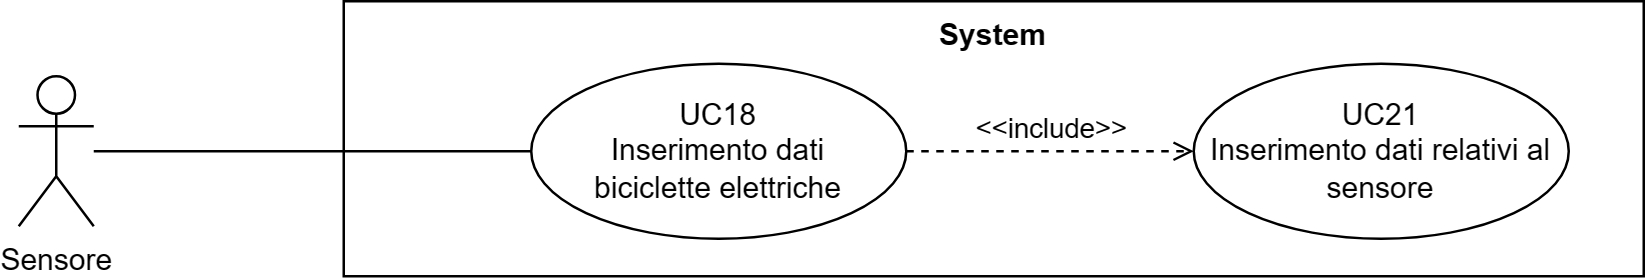

The diagram above was exported from draw.io. Its source (the exported page's mxGraphModel, read from the mxfile embedded in the PNG):
<mxGraphModel dx="41626" dy="759" grid="1" gridSize="10" guides="1" tooltips="1" connect="1" arrows="1" fold="1" page="1" pageScale="1" pageWidth="20000" pageHeight="20000" math="0" shadow="0">
  <root>
    <mxCell id="0" />
    <mxCell id="1" parent="0" />
    <mxCell id="2" value="Sensore" style="shape=umlActor;verticalLabelPosition=bottom;verticalAlign=top;html=1;outlineConnect=0;" vertex="1" parent="1">
      <mxGeometry x="-19930" y="2615" width="30" height="60" as="geometry" />
    </mxCell>
    <mxCell id="3" value="System" style="shape=rect;html=1;verticalAlign=top;fontStyle=1;whiteSpace=wrap;align=center;" vertex="1" parent="1">
      <mxGeometry x="-19800" y="2585" width="520" height="110" as="geometry" />
    </mxCell>
    <mxCell id="4" value="UC18&lt;br&gt;Inserimento dati &lt;br&gt;biciclette elettriche" style="ellipse;whiteSpace=wrap;html=1;" vertex="1" parent="1">
      <mxGeometry x="-19725" y="2610" width="150" height="70" as="geometry" />
    </mxCell>
    <mxCell id="5" value="" style="edgeStyle=none;html=1;endArrow=none;verticalAlign=bottom;rounded=0;" edge="1" source="2" target="4" parent="1">
      <mxGeometry width="160" relative="1" as="geometry">
        <mxPoint x="-19850" y="2690" as="sourcePoint" />
        <mxPoint x="-19690" y="2690" as="targetPoint" />
      </mxGeometry>
    </mxCell>
    <mxCell id="6" value="UC21&lt;br&gt;Inserimento dati relativi al sensore" style="ellipse;whiteSpace=wrap;html=1;" vertex="1" parent="1">
      <mxGeometry x="-19460" y="2610" width="150" height="70" as="geometry" />
    </mxCell>
    <mxCell id="7" value="&amp;lt;&amp;lt;include&amp;gt;&amp;gt;" style="edgeStyle=none;html=1;endArrow=open;verticalAlign=bottom;dashed=1;labelBackgroundColor=none;rounded=0;" edge="1" source="4" target="6" parent="1">
      <mxGeometry width="160" relative="1" as="geometry">
        <mxPoint x="-19630" y="2495" as="sourcePoint" />
        <mxPoint x="-19470" y="2495" as="targetPoint" />
      </mxGeometry>
    </mxCell>
  </root>
</mxGraphModel>